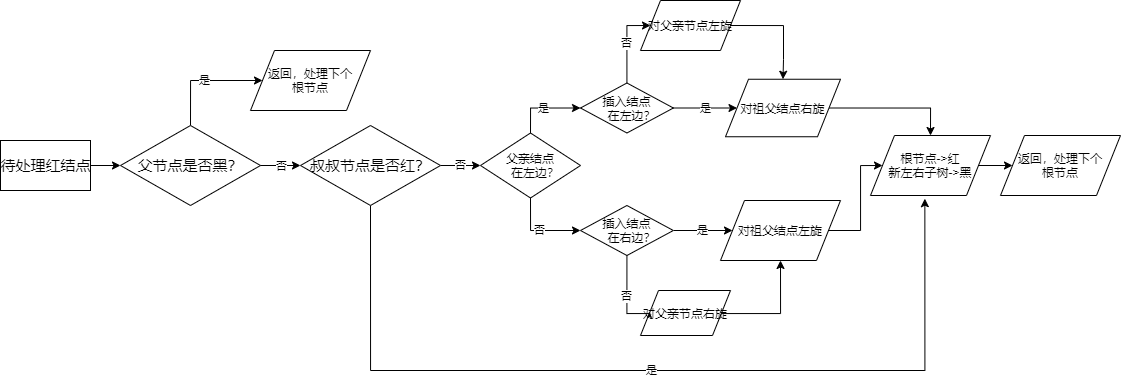

The diagram above was exported from draw.io. Its source (the exported page's mxGraphModel, read from the mxfile embedded in the PNG):
<mxGraphModel dx="1221" dy="714" grid="1" gridSize="10" guides="1" tooltips="1" connect="1" arrows="1" fold="1" page="1" pageScale="1" pageWidth="1100" pageHeight="850" background="#ffffff" math="0" shadow="0">
  <root>
    <mxCell id="0" />
    <mxCell id="1" parent="0" />
    <mxCell id="VbIiEg_TeW3za7BBM_CK-1" value="&lt;font style=&quot;font-size: 15px&quot;&gt;待处理红结点&lt;/font&gt;" style="html=1;dashed=0;whitespace=wrap;" vertex="1" parent="1">
      <mxGeometry y="280" width="90" height="50" as="geometry" />
    </mxCell>
    <mxCell id="VbIiEg_TeW3za7BBM_CK-3" value="" style="endArrow=classic;html=1;exitX=1;exitY=0.5;exitDx=0;exitDy=0;entryX=0;entryY=0.5;entryDx=0;entryDy=0;" edge="1" parent="1" source="VbIiEg_TeW3za7BBM_CK-1" target="VbIiEg_TeW3za7BBM_CK-5">
      <mxGeometry width="50" height="50" relative="1" as="geometry">
        <mxPoint x="490" y="330" as="sourcePoint" />
        <mxPoint x="180" y="305" as="targetPoint" />
      </mxGeometry>
    </mxCell>
    <mxCell id="VbIiEg_TeW3za7BBM_CK-42" value="是" style="edgeStyle=orthogonalEdgeStyle;rounded=0;orthogonalLoop=1;jettySize=auto;html=1;exitX=0.5;exitY=0;exitDx=0;exitDy=0;entryX=0;entryY=0.5;entryDx=0;entryDy=0;" edge="1" parent="1" source="VbIiEg_TeW3za7BBM_CK-5" target="VbIiEg_TeW3za7BBM_CK-7">
      <mxGeometry relative="1" as="geometry">
        <Array as="points">
          <mxPoint x="190" y="220" />
        </Array>
      </mxGeometry>
    </mxCell>
    <mxCell id="VbIiEg_TeW3za7BBM_CK-5" value="&lt;font style=&quot;font-size: 15px&quot;&gt;父节点是否黑？&lt;/font&gt;" style="rhombus;whiteSpace=wrap;html=1;" vertex="1" parent="1">
      <mxGeometry x="120" y="265" width="140" height="80" as="geometry" />
    </mxCell>
    <mxCell id="VbIiEg_TeW3za7BBM_CK-7" value="返回，处理下个&lt;br&gt;根节点" style="shape=parallelogram;perimeter=parallelogramPerimeter;whiteSpace=wrap;html=1;" vertex="1" parent="1">
      <mxGeometry x="250" y="190" width="120" height="60" as="geometry" />
    </mxCell>
    <mxCell id="VbIiEg_TeW3za7BBM_CK-26" value="是" style="edgeStyle=orthogonalEdgeStyle;rounded=0;orthogonalLoop=1;jettySize=auto;html=1;exitX=0.5;exitY=1;exitDx=0;exitDy=0;entryX=0.453;entryY=1.053;entryDx=0;entryDy=0;entryPerimeter=0;" edge="1" parent="1" source="VbIiEg_TeW3za7BBM_CK-9" target="VbIiEg_TeW3za7BBM_CK-10">
      <mxGeometry relative="1" as="geometry">
        <Array as="points">
          <mxPoint x="370" y="510" />
          <mxPoint x="924" y="510" />
        </Array>
      </mxGeometry>
    </mxCell>
    <mxCell id="VbIiEg_TeW3za7BBM_CK-29" value="否" style="edgeStyle=orthogonalEdgeStyle;rounded=0;orthogonalLoop=1;jettySize=auto;html=1;exitX=1;exitY=0.5;exitDx=0;exitDy=0;entryX=0;entryY=0.5;entryDx=0;entryDy=0;" edge="1" parent="1" source="VbIiEg_TeW3za7BBM_CK-9" target="VbIiEg_TeW3za7BBM_CK-12">
      <mxGeometry relative="1" as="geometry" />
    </mxCell>
    <mxCell id="VbIiEg_TeW3za7BBM_CK-9" value="&lt;font style=&quot;font-size: 15px&quot;&gt;叔叔节点是否红？&lt;/font&gt;" style="rhombus;whiteSpace=wrap;html=1;" vertex="1" parent="1">
      <mxGeometry x="300" y="265" width="140" height="80" as="geometry" />
    </mxCell>
    <mxCell id="VbIiEg_TeW3za7BBM_CK-41" style="edgeStyle=orthogonalEdgeStyle;rounded=0;orthogonalLoop=1;jettySize=auto;html=1;exitX=1;exitY=0.5;exitDx=0;exitDy=0;entryX=0;entryY=0.5;entryDx=0;entryDy=0;" edge="1" parent="1" source="VbIiEg_TeW3za7BBM_CK-10" target="VbIiEg_TeW3za7BBM_CK-11">
      <mxGeometry relative="1" as="geometry" />
    </mxCell>
    <mxCell id="VbIiEg_TeW3za7BBM_CK-10" value="根节点-&amp;gt;红&lt;br&gt;新左右子树-&amp;gt;黑" style="shape=parallelogram;perimeter=parallelogramPerimeter;whiteSpace=wrap;html=1;" vertex="1" parent="1">
      <mxGeometry x="870" y="275" width="120" height="60" as="geometry" />
    </mxCell>
    <mxCell id="VbIiEg_TeW3za7BBM_CK-11" value="返回，处理下个&lt;br&gt;根节点" style="shape=parallelogram;perimeter=parallelogramPerimeter;whiteSpace=wrap;html=1;" vertex="1" parent="1">
      <mxGeometry x="1000" y="275" width="120" height="60" as="geometry" />
    </mxCell>
    <mxCell id="VbIiEg_TeW3za7BBM_CK-30" value="是" style="edgeStyle=orthogonalEdgeStyle;rounded=0;orthogonalLoop=1;jettySize=auto;html=1;exitX=0.5;exitY=0;exitDx=0;exitDy=0;entryX=0;entryY=0.5;entryDx=0;entryDy=0;" edge="1" parent="1" source="VbIiEg_TeW3za7BBM_CK-12" target="VbIiEg_TeW3za7BBM_CK-13">
      <mxGeometry relative="1" as="geometry" />
    </mxCell>
    <mxCell id="VbIiEg_TeW3za7BBM_CK-32" value="否" style="edgeStyle=orthogonalEdgeStyle;rounded=0;orthogonalLoop=1;jettySize=auto;html=1;exitX=0.5;exitY=1;exitDx=0;exitDy=0;entryX=0;entryY=0.5;entryDx=0;entryDy=0;" edge="1" parent="1" source="VbIiEg_TeW3za7BBM_CK-12" target="VbIiEg_TeW3za7BBM_CK-31">
      <mxGeometry relative="1" as="geometry" />
    </mxCell>
    <mxCell id="VbIiEg_TeW3za7BBM_CK-12" value="&lt;font style=&quot;font-size: 12px&quot;&gt;父亲结点&lt;br&gt;&amp;nbsp; &amp;nbsp;在左边？&lt;/font&gt;" style="rhombus;whiteSpace=wrap;html=1;" vertex="1" parent="1">
      <mxGeometry x="480" y="272.5" width="100" height="65" as="geometry" />
    </mxCell>
    <mxCell id="VbIiEg_TeW3za7BBM_CK-33" value="是" style="edgeStyle=orthogonalEdgeStyle;rounded=0;orthogonalLoop=1;jettySize=auto;html=1;exitX=1;exitY=0.5;exitDx=0;exitDy=0;entryX=0;entryY=0.5;entryDx=0;entryDy=0;" edge="1" parent="1" source="VbIiEg_TeW3za7BBM_CK-13" target="VbIiEg_TeW3za7BBM_CK-15">
      <mxGeometry relative="1" as="geometry" />
    </mxCell>
    <mxCell id="VbIiEg_TeW3za7BBM_CK-34" value="否" style="edgeStyle=orthogonalEdgeStyle;rounded=0;orthogonalLoop=1;jettySize=auto;html=1;exitX=0.5;exitY=0;exitDx=0;exitDy=0;entryX=0;entryY=0.5;entryDx=0;entryDy=0;" edge="1" parent="1" source="VbIiEg_TeW3za7BBM_CK-13" target="VbIiEg_TeW3za7BBM_CK-14">
      <mxGeometry relative="1" as="geometry">
        <Array as="points">
          <mxPoint x="626" y="165" />
        </Array>
      </mxGeometry>
    </mxCell>
    <mxCell id="VbIiEg_TeW3za7BBM_CK-13" value="&lt;font style=&quot;font-size: 12px&quot;&gt;插入结点&lt;br&gt;&amp;nbsp; &amp;nbsp;在左边？&lt;/font&gt;" style="rhombus;whiteSpace=wrap;html=1;" vertex="1" parent="1">
      <mxGeometry x="580" y="222.5" width="92.86" height="50" as="geometry" />
    </mxCell>
    <mxCell id="VbIiEg_TeW3za7BBM_CK-35" style="edgeStyle=orthogonalEdgeStyle;rounded=0;orthogonalLoop=1;jettySize=auto;html=1;exitX=1;exitY=0.5;exitDx=0;exitDy=0;entryX=0.5;entryY=0;entryDx=0;entryDy=0;" edge="1" parent="1" source="VbIiEg_TeW3za7BBM_CK-14" target="VbIiEg_TeW3za7BBM_CK-15">
      <mxGeometry relative="1" as="geometry">
        <Array as="points">
          <mxPoint x="783" y="165" />
          <mxPoint x="783" y="199" />
        </Array>
      </mxGeometry>
    </mxCell>
    <mxCell id="VbIiEg_TeW3za7BBM_CK-14" value="对父亲节点左旋" style="shape=parallelogram;perimeter=parallelogramPerimeter;whiteSpace=wrap;html=1;" vertex="1" parent="1">
      <mxGeometry x="640" y="140" width="100" height="50" as="geometry" />
    </mxCell>
    <mxCell id="VbIiEg_TeW3za7BBM_CK-39" style="edgeStyle=orthogonalEdgeStyle;rounded=0;orthogonalLoop=1;jettySize=auto;html=1;exitX=1;exitY=0.5;exitDx=0;exitDy=0;entryX=0.5;entryY=0;entryDx=0;entryDy=0;" edge="1" parent="1" source="VbIiEg_TeW3za7BBM_CK-15" target="VbIiEg_TeW3za7BBM_CK-10">
      <mxGeometry relative="1" as="geometry" />
    </mxCell>
    <mxCell id="VbIiEg_TeW3za7BBM_CK-15" value="对祖父结点右旋" style="shape=parallelogram;perimeter=parallelogramPerimeter;whiteSpace=wrap;html=1;" vertex="1" parent="1">
      <mxGeometry x="725" y="218.75" width="115" height="57.5" as="geometry" />
    </mxCell>
    <mxCell id="VbIiEg_TeW3za7BBM_CK-40" style="edgeStyle=orthogonalEdgeStyle;rounded=0;orthogonalLoop=1;jettySize=auto;html=1;exitX=1;exitY=0.5;exitDx=0;exitDy=0;entryX=0;entryY=0.5;entryDx=0;entryDy=0;" edge="1" parent="1" source="VbIiEg_TeW3za7BBM_CK-16" target="VbIiEg_TeW3za7BBM_CK-10">
      <mxGeometry relative="1" as="geometry">
        <Array as="points">
          <mxPoint x="860" y="370" />
          <mxPoint x="860" y="305" />
        </Array>
      </mxGeometry>
    </mxCell>
    <mxCell id="VbIiEg_TeW3za7BBM_CK-16" value="对祖父结点左旋" style="shape=parallelogram;perimeter=parallelogramPerimeter;whiteSpace=wrap;html=1;" vertex="1" parent="1">
      <mxGeometry x="720" y="340" width="120" height="60" as="geometry" />
    </mxCell>
    <mxCell id="VbIiEg_TeW3za7BBM_CK-38" style="edgeStyle=orthogonalEdgeStyle;rounded=0;orthogonalLoop=1;jettySize=auto;html=1;exitX=1;exitY=0.75;exitDx=0;exitDy=0;entryX=0.5;entryY=1;entryDx=0;entryDy=0;" edge="1" parent="1" source="VbIiEg_TeW3za7BBM_CK-17" target="VbIiEg_TeW3za7BBM_CK-16">
      <mxGeometry relative="1" as="geometry">
        <Array as="points">
          <mxPoint x="718" y="453" />
          <mxPoint x="780" y="453" />
        </Array>
      </mxGeometry>
    </mxCell>
    <mxCell id="VbIiEg_TeW3za7BBM_CK-17" value="对父亲节点右旋" style="shape=parallelogram;perimeter=parallelogramPerimeter;whiteSpace=wrap;html=1;" vertex="1" parent="1">
      <mxGeometry x="640" y="430" width="90" height="45" as="geometry" />
    </mxCell>
    <mxCell id="VbIiEg_TeW3za7BBM_CK-20" value="" style="endArrow=classic;html=1;exitX=1;exitY=0.5;exitDx=0;exitDy=0;" edge="1" parent="1" source="VbIiEg_TeW3za7BBM_CK-5" target="VbIiEg_TeW3za7BBM_CK-9">
      <mxGeometry relative="1" as="geometry">
        <mxPoint x="370" y="300" as="sourcePoint" />
        <mxPoint x="470" y="300" as="targetPoint" />
      </mxGeometry>
    </mxCell>
    <mxCell id="VbIiEg_TeW3za7BBM_CK-21" value="否" style="edgeLabel;resizable=0;html=1;align=center;verticalAlign=middle;" connectable="0" vertex="1" parent="VbIiEg_TeW3za7BBM_CK-20">
      <mxGeometry relative="1" as="geometry" />
    </mxCell>
    <mxCell id="VbIiEg_TeW3za7BBM_CK-36" value="是" style="edgeStyle=orthogonalEdgeStyle;rounded=0;orthogonalLoop=1;jettySize=auto;html=1;exitX=1;exitY=0.5;exitDx=0;exitDy=0;entryX=0;entryY=0.5;entryDx=0;entryDy=0;" edge="1" parent="1" source="VbIiEg_TeW3za7BBM_CK-31" target="VbIiEg_TeW3za7BBM_CK-16">
      <mxGeometry relative="1" as="geometry" />
    </mxCell>
    <mxCell id="VbIiEg_TeW3za7BBM_CK-37" value="否" style="edgeStyle=orthogonalEdgeStyle;rounded=0;orthogonalLoop=1;jettySize=auto;html=1;exitX=0.5;exitY=1;exitDx=0;exitDy=0;entryX=0;entryY=0.5;entryDx=0;entryDy=0;" edge="1" parent="1" source="VbIiEg_TeW3za7BBM_CK-31" target="VbIiEg_TeW3za7BBM_CK-17">
      <mxGeometry relative="1" as="geometry">
        <Array as="points">
          <mxPoint x="626" y="453" />
          <mxPoint x="649" y="453" />
        </Array>
      </mxGeometry>
    </mxCell>
    <mxCell id="VbIiEg_TeW3za7BBM_CK-31" value="&lt;font style=&quot;font-size: 12px&quot;&gt;插入结点&lt;br&gt;&amp;nbsp; &amp;nbsp;在右边？&lt;/font&gt;" style="rhombus;whiteSpace=wrap;html=1;" vertex="1" parent="1">
      <mxGeometry x="580" y="345" width="92.86" height="50" as="geometry" />
    </mxCell>
  </root>
</mxGraphModel>